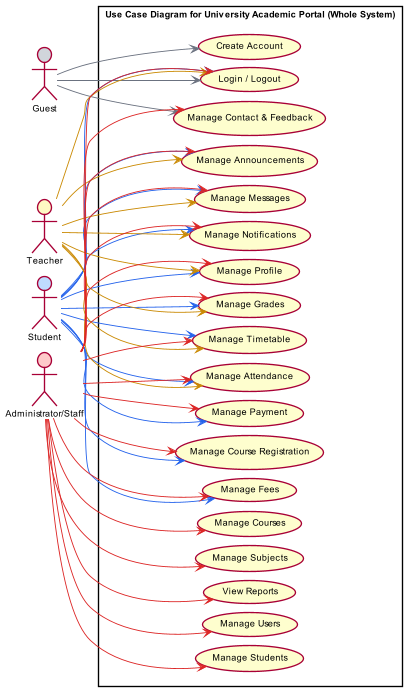

The diagram above was rendered by PlantUML. Its source (embedded in the PNG):
@startuml WholeSystem_UseCaseDiagram
left to right direction
skinparam packageStyle rectangle
skinparam shadowing false
skinparam dpi 300

scale 0.9
skinparam defaultFontSize 10
skinparam ranksep 14
skinparam nodesep 10
skinparam RectanglePadding 6

actor Guest #D1D5DB
actor Student #BFDBFE
actor Teacher #FEF9C3
actor "Administrator/Staff" as Staff #FECACA

rectangle "Use Case Diagram for University Academic Portal (Whole System)" #FFFFFF {
  usecase "Create Account" as UC_CreateAccount
  usecase "Login / Logout" as UC_LoginLogout
  usecase "Manage Profile" as UC_ManageProfile
  usecase "Manage Users" as UC_ManageUsers
  usecase "Manage Students" as UC_ManageStudents
  usecase "Manage Courses" as UC_ManageCourses
  usecase "Manage Subjects" as UC_ManageSubjects
  usecase "Manage Course Registration" as UC_ManageCourseRegistration
  usecase "Manage Grades" as UC_ManageGrades
  usecase "Manage Fees" as UC_ManageFees
  usecase "Manage Payment" as UC_ManagePayment
  usecase "Manage Timetable" as UC_ManageTimetable
  usecase "Manage Attendance" as UC_ManageAttendance
  usecase "Manage Announcements" as UC_ManageAnnouncements
  usecase "Manage Messages" as UC_ManageMessages
  usecase "Manage Contact & Feedback" as UC_ManageContactFeedback
  usecase "Manage Notifications" as UC_ManageNotifications
  usecase "View Reports" as UC_ViewReports
}

' Guest
Guest -[#6B7280]-> UC_CreateAccount
Guest -[#6B7280]-> UC_LoginLogout
Guest -[#6B7280]-> UC_ManageContactFeedback

' Student
Student -[#2563EB]-> UC_LoginLogout
Student -[#2563EB]-> UC_ManageProfile
Student -[#2563EB]-> UC_ManageCourseRegistration
Student -[#2563EB]-> UC_ManageGrades
Student -[#2563EB]-> UC_ManageFees
Student -[#2563EB]-> UC_ManagePayment
Student -[#2563EB]-> UC_ManageTimetable
Student -[#2563EB]-> UC_ManageAttendance
Student -[#2563EB]-> UC_ManageAnnouncements
Student -[#2563EB]-> UC_ManageMessages
Student -[#2563EB]-> UC_ManageNotifications

' Teacher
Teacher -[#CA8A04]-> UC_LoginLogout
Teacher -[#CA8A04]-> UC_ManageProfile
Teacher -[#CA8A04]-> UC_ManageGrades
Teacher -[#CA8A04]-> UC_ManageTimetable
Teacher -[#CA8A04]-> UC_ManageAttendance
Teacher -[#CA8A04]-> UC_ManageAnnouncements
Teacher -[#CA8A04]-> UC_ManageMessages
Teacher -[#CA8A04]-> UC_ManageNotifications

' Administrator / Staff
Staff -[#DC2626]-> UC_LoginLogout
Staff -[#DC2626]-> UC_ManageProfile
Staff -[#DC2626]-> UC_ManageUsers
Staff -[#DC2626]-> UC_ManageStudents
Staff -[#DC2626]-> UC_ManageCourses
Staff -[#DC2626]-> UC_ManageSubjects
Staff -[#DC2626]-> UC_ManageCourseRegistration
Staff -[#DC2626]-> UC_ManageGrades
Staff -[#DC2626]-> UC_ManageFees
Staff -[#DC2626]-> UC_ManagePayment
Staff -[#DC2626]-> UC_ManageTimetable
Staff -[#DC2626]-> UC_ManageAttendance
Staff -[#DC2626]-> UC_ManageAnnouncements
Staff -[#DC2626]-> UC_ManageMessages
Staff -[#DC2626]-> UC_ManageContactFeedback
Staff -[#DC2626]-> UC_ManageNotifications
Staff -[#DC2626]-> UC_ViewReports

@enduml